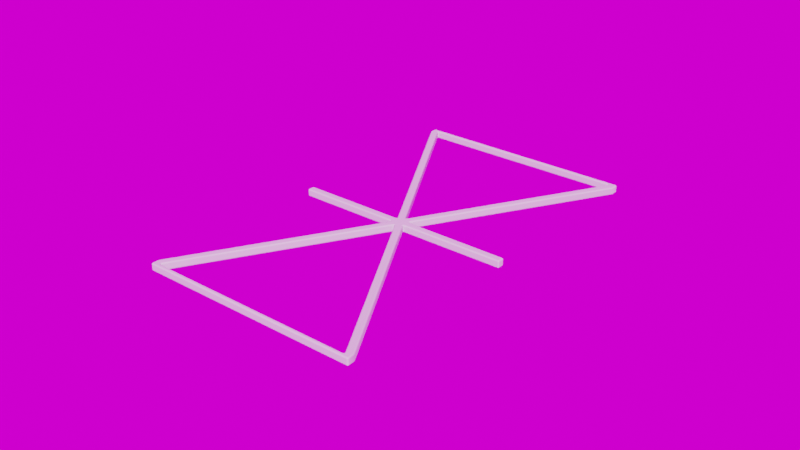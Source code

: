 # Source: grid_triangle.blend  (saved by Blender 2.90.8; exported with 4.5.12 LTS)
import bpy
from mathutils import Matrix  # noqa: F401  (used for matrix-valued properties, if any)

bpy.ops.wm.read_factory_settings(use_empty=True)
scene = bpy.context.scene
scene.name = 'Scene'

# ---- collections
col_collection = bpy.data.collections.new('Collection'); scene.collection.children.link(col_collection)
col_bool_objects = bpy.data.collections.new('Bool_Objects'); scene.collection.children.link(col_bool_objects)
col_wire_objects = bpy.data.collections.new('Wire_Objects'); scene.collection.children.link(col_wire_objects)
col_fluent_creations = bpy.data.collections.new('Fluent_Creations'); scene.collection.children.link(col_fluent_creations)
col_grid_objects = bpy.data.collections.new('Grid_Objects'); scene.collection.children.link(col_grid_objects)

# ---- images (referenced by path relative to the original .blend; pixels are not part of the script)
import os
ASSET_DIR = os.environ.get("B2B_ASSET_DIR", "")  # directory of the original .blend (textures are referenced by path, not embedded)
HERE = os.path.dirname(os.path.abspath(__file__))  # packed textures are extracted next to this script under _unpacked/

def load_image(name, relpath, width, height, colorspace="sRGB"):
    """Load a texture the original file referenced (path relative to the .blend, or extracted next to this script)."""
    p = next((c for c in (os.path.join(HERE, relpath), os.path.join(ASSET_DIR, relpath)) if relpath and os.path.exists(c)), "")
    if p:
        img = bpy.data.images.load(p, check_existing=True)
        img.name = name
    else:  # same state as the original file: an image datablock whose file is absent (Cycles renders it pink)
        img = bpy.data.images.new(name, width, height)
        img.source = "FILE"
        img.filepath = "//" + (relpath or name)
    img.colorspace_settings.name = colorspace
    return img
img_artist_workshop_4k_hdr = load_image('artist_workshop_4k.hdr', 'artist_workshop_4k.hdr', 1024, 1024, 'Linear Rec.709')

# ---- node groups
ng_warmth__gaffer = bpy.data.node_groups.new('Warmth (Gaffer)', 'ShaderNodeTree')
_s = ng_warmth__gaffer.interface.new_socket(name='Image', in_out='OUTPUT', socket_type='NodeSocketColor')
_s = ng_warmth__gaffer.interface.new_socket(name='Image', in_out='INPUT', socket_type='NodeSocketColor')
_s = ng_warmth__gaffer.interface.new_socket(name='Temp', in_out='INPUT', socket_type='NodeSocketFloat')
_s.min_value = -100.0
_s.max_value = 100.0
_s = ng_warmth__gaffer.interface.new_socket(name='Tint', in_out='INPUT', socket_type='NodeSocketFloat')
_s.min_value = -100.0
_s.max_value = 100.0
_N = ng_warmth__gaffer.nodes; _L = ng_warmth__gaffer.links
n0 = _N.new('NodeGroupInput'); n0.name = 'Group Input'; n0.location = (-70, -478)
n1 = _N.new('NodeGroupOutput'); n1.name = 'Group Output'; n1.location = (1033, -158)
n2 = _N.new('ShaderNodeMath'); n2.name = 'Math'; n2.location = (214, -339)
n2.operation = 'DIVIDE'
n2.inputs[1].default_value = 150.0
n2.inputs[2].default_value = 0.0
n3 = _N.new('ShaderNodeMath'); n3.name = 'Math.001'; n3.location = (407, -336)
n3.inputs[1].default_value = 1.0
n3.inputs[2].default_value = 0.0
n4 = _N.new('ShaderNodeSeparateColor'); n4.name = 'Separate RGB'; n4.location = (408, -168)
n5 = _N.new('ShaderNodeMath'); n5.name = 'Math.002'; n5.location = (627, 85)
n5.operation = 'MULTIPLY'
n5.inputs[2].default_value = 0.0
n6 = _N.new('ShaderNodeMath'); n6.name = 'Math.003'; n6.location = (627, -91)
n6.operation = 'MULTIPLY'
n6.inputs[2].default_value = 0.0
n7 = _N.new('ShaderNodeMath'); n7.name = 'Math.004'; n7.location = (627, -240)
n7.operation = 'DIVIDE'
n7.inputs[2].default_value = 0.0
n8 = _N.new('ShaderNodeMath'); n8.name = 'Math.005'; n8.location = (214, -548)
n8.operation = 'DIVIDE'
n8.inputs[1].default_value = 150.0
n8.inputs[2].default_value = 0.0
n9 = _N.new('ShaderNodeMath'); n9.name = 'Math.006'; n9.location = (407, -529)
n9.inputs[1].default_value = 1.0
n9.inputs[2].default_value = 0.0
n10 = _N.new('ShaderNodeCombineColor'); n10.name = 'Combine RGB'; n10.location = (808, -163)
_L.new(n0.outputs[1], n2.inputs[0])
_L.new(n2.outputs[0], n3.inputs[0])
_L.new(n3.outputs[0], n5.inputs[1])
_L.new(n3.outputs[0], n7.inputs[1])
_L.new(n0.outputs[2], n8.inputs[0])
_L.new(n8.outputs[0], n9.inputs[0])
_L.new(n9.outputs[0], n6.inputs[1])
_L.new(n0.outputs[0], n4.inputs[0])
_L.new(n4.outputs[0], n5.inputs[0])
_L.new(n4.outputs[1], n6.inputs[0])
_L.new(n4.outputs[2], n7.inputs[0])
_L.new(n5.outputs[0], n10.inputs[0])
_L.new(n6.outputs[0], n10.inputs[1])
_L.new(n7.outputs[0], n10.inputs[2])
_L.new(n10.outputs[0], n1.inputs[0])
n1.is_active_output = True

# ---- world
world_world = bpy.data.worlds.new('World'); scene.world = world_world
world_world.use_nodes = True; world_world.node_tree.nodes.clear()
_N = world_world.node_tree.nodes; _L = world_world.node_tree.links
n0 = _N.new('ShaderNodeOutputWorld'); n0.name = 'World Output'; n0.location = (300, 300)
n1 = _N.new('ShaderNodeBackground'); n1.name = 'Background'; n1.location = (10, 300)
n1.inputs[0].default_value = (0.05088, 0.05088, 0.05088, 1.0)
n2 = _N.new('ShaderNodeTexEnvironment'); n2.name = 'HDRIHandler_ShaderNodeTexEnvironment'; n2.location = (-462, 90)
n2.image = img_artist_workshop_4k_hdr
n3 = _N.new('ShaderNodeTexCoord'); n3.name = 'HDRIHandler_ShaderNodeTexCoord'; n3.location = (-1022, 118)
n4 = _N.new('ShaderNodeMapping'); n4.name = 'HDRIHandler_ShaderNodeMapping'; n4.location = (-832, 138)
n4.mute = True
n5 = _N.new('ShaderNodeGroup'); n5.name = 'HDRIHandler_Warmth'; n5.location = (-262, 73)
n5.mute = True
n5.node_tree = ng_warmth__gaffer
n5.inputs[1].default_value = 0.0
n5.inputs[2].default_value = 0.0
n6 = _N.new('ShaderNodeGamma'); n6.name = 'HDRIHandler_ShaderNodeGamma'; n6.location = (-72, 60)
n6.mute = True
n7 = _N.new('ShaderNodeHueSaturation'); n7.name = 'HDRIHandler_ShaderNodeHueSaturation'; n7.location = (118, 81)
n7.mute = True
n8 = _N.new('ShaderNodeBackground'); n8.name = 'HDRIHandler_ShaderNodeBackground'; n8.location = (318, 48)
n9 = _N.new('ShaderNodeOutputWorld'); n9.name = 'HDRIHandler_ShaderNodeOutputWorld'; n9.location = (729, 34)
_L.new(n1.outputs[0], n0.inputs[0])
_L.new(n3.outputs[0], n4.inputs[0])
_L.new(n4.outputs[0], n2.inputs[0])
_L.new(n2.outputs[0], n5.inputs[0])
_L.new(n5.outputs[0], n6.inputs[0])
_L.new(n6.outputs[0], n7.inputs[4])
_L.new(n7.outputs[0], n8.inputs[0])
_L.new(n8.outputs[0], n9.inputs[0])
n9.is_active_output = True
world_world.color = (0.05088, 0.05088, 0.05088)
world_world.use_sun_shadow = False
world_world.sun_shadow_jitter_overblur = 0.0

# ---- meshes
me_circle = bpy.data.meshes.new('Circle')
me_circle.from_pydata([(0.0, 0.0, 0.0), (0.03608, 0.0625, 0.0), (0.002131, 0.001231, 0.0), (0.03608, 0.06004, 0.0), (0.03395, 0.06127, 0.0), (0.0, 0.002461, 0.0), (0.03608, 0.001231, 0.0), (0.03608, 0.0, 0.0), (0.0, 0.0625, 0.0), (0.0, 0.06127, 0.0)], [], [(1, 0, 2, 3), (0, 1, 4, 5), (0, 7, 6, 2), (1, 8, 9, 4)])
me_circle.polygons.foreach_set('use_smooth', [True] * 4)
_uv = me_circle.uv_layers.new(name='UVMap')
_uv.uv.foreach_set('vector', [0.0, 0.0, 0.0, 0.0, 0.0, 0.0, 0.0, 0.0, 0.0, 0.0, 0.0, 0.0, 0.0, 0.0, 0.0, 0.0, 0.0, 0.0, 0.0, 0.0, 0.0, 0.0, 0.0, 0.0, 0.0, 0.0, 0.0, 0.0, 0.0, 0.0, 0.0, 0.0])
me_circle.use_remesh_preserve_volume = False
me_circle.use_remesh_preserve_attributes = False
me_circle.use_mirror_vertex_groups = False
me_circle.update()

# ---- objects
ob_grid_triangle = bpy.data.objects.new('Grid_Triangle', me_circle)

# ---- transforms, parenting, visibility, modifiers, constraints
ob_grid_triangle.location = (0.0, 0.0, 0.0)
ob_grid_triangle.use_shape_key_edit_mode = True
ob_grid_triangle.lineart.crease_threshold = 0.0
_m = ob_grid_triangle.modifiers.new('Mirror', 'MIRROR')
_m.use_axis = (True, True, False)
_m.merge_threshold = 0.0001
_m = ob_grid_triangle.modifiers.new('Array_X', 'ARRAY')
_m.count = 1
_m.constant_offset_displace = (0.0, 0.0, 0.0)
_m.use_merge_vertices = True
_m.merge_threshold = 0.0001
_m = ob_grid_triangle.modifiers.new('Array_Y', 'ARRAY')
_m.count = 1
_m.constant_offset_displace = (0.0, 0.0, 0.0)
_m.relative_offset_displace = (0.0, 1.0, 0.0)
_m.use_merge_vertices = True
_m.merge_threshold = 0.0001
_m = ob_grid_triangle.modifiers.new('Displace_X', 'DISPLACE')
_m.strength = -0.09
_m.direction = 'X'
_m = ob_grid_triangle.modifiers.new('Displace_Y', 'DISPLACE')
_m.strength = -0.05
_m.direction = 'Y'
_m = ob_grid_triangle.modifiers.new('Displace_Z', 'DISPLACE')
_m.strength = -0.05
_m.direction = 'Z'
_m = ob_grid_triangle.modifiers.new('ArrayX_from_bool', 'ARRAY')
_m.show_render = False
_m.constant_offset_displace = (0.0, 0.0, 0.0)
_m = ob_grid_triangle.modifiers.new('ArrayY_from_bool', 'ARRAY')
_m.show_render = False
_m.constant_offset_displace = (0.0, 0.0, 0.0)
_m = ob_grid_triangle.modifiers.new('ArrayZ_from_bool', 'ARRAY')
_m.show_render = False
_m.constant_offset_displace = (0.0, 0.0, 0.0)
_m = ob_grid_triangle.modifiers.new('DisplaceX_to_center', 'DISPLACE')
_m.show_render = False
_m.strength = 0.0
_m.direction = 'X'
_m = ob_grid_triangle.modifiers.new('DisplaceY_to_center', 'DISPLACE')
_m.show_render = False
_m.strength = 0.0
_m.direction = 'Y'
_m = ob_grid_triangle.modifiers.new('Mirror_from_bool', 'MIRROR')
_m.show_render = False
_m = ob_grid_triangle.modifiers.new('Solidify', 'SOLIDIFY')
_m.thickness = 0.0025
_m.offset = 1.0
_m.nonmanifold_thickness_mode = 'FIXED'
_m.nonmanifold_merge_threshold = 0.0003
_m = ob_grid_triangle.modifiers.new('Bevel', 'BEVEL')
_m.width = 0.0005
_m.width_pct = 0.0005
_m.segments = 2
_m.harden_normals = True
_m.miter_outer = 'MITER_ARC'

# ---- collection membership
scene.collection.objects.link(ob_grid_triangle)

# ---- scene / render settings (as saved in the file)
scene.frame_start = 1; scene.frame_end = 250; scene.frame_set(1)
scene.render.engine = 'CYCLES'
scene.render.film_transparent = True
scene.cycles.use_denoising = False
scene.cycles.samples = 128
scene.cycles.sampling_pattern = 'TABULATED_SOBOL'
scene.cycles.use_adaptive_sampling = False
scene.cycles.use_light_tree = False
scene.eevee.use_gtao = True
scene.eevee.use_raytracing = True
scene.view_settings.view_transform = 'Filmic'
bpy.context.view_layer.update()

# ---- added for rendering (the .blend has no active camera and no usable light): camera, sun
cam_auto = bpy.data.cameras.new('AutoCamera')
cam_auto.lens = 50.0
cam_auto.sensor_width = 36.0
cam_auto.clip_end = 1000.0
ob_auto_camera = bpy.data.objects.new('AutoCamera', cam_auto)
scene.collection.objects.link(ob_auto_camera)
ob_auto_camera.location = (0.140045, -0.247054, 0.124286)
ob_auto_camera.rotation_euler = (1.09748, -7.21219e-08, 0.694738)
scene.camera = ob_auto_camera
light_auto_sun = bpy.data.lights.new('AutoSun', 'SUN')
light_auto_sun.energy = 3.0
light_auto_sun.angle = 0.0523599
ob_auto_sun = bpy.data.objects.new('AutoSun', light_auto_sun)
scene.collection.objects.link(ob_auto_sun)
ob_auto_sun.rotation_euler = (0.872665, 0.174533, 0.523599)
bpy.context.view_layer.update()
